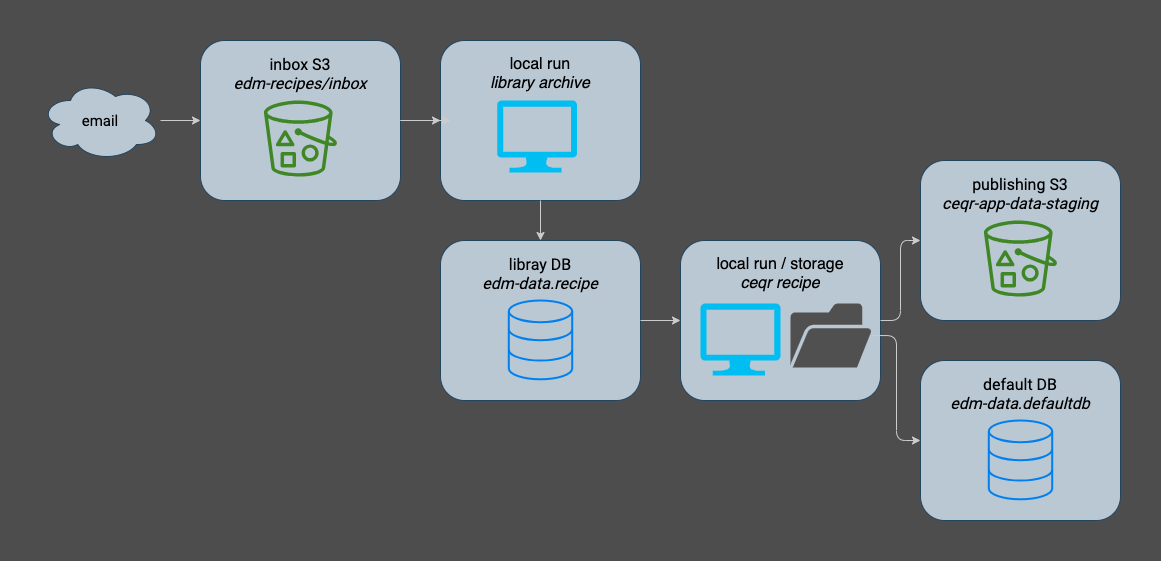

The diagram above was exported from draw.io. Its source (the exported page's mxGraphModel, read from the mxfile embedded in the PNG):
<mxGraphModel dx="963" dy="636" grid="0" gridSize="10" guides="1" tooltips="1" connect="1" arrows="1" fold="1" page="1" pageScale="1" pageWidth="1600" pageHeight="900" background="#4D4D4D" math="0" shadow="0">
  <root>
    <mxCell id="0" />
    <mxCell id="1" parent="0" />
    <mxCell id="335" style="edgeStyle=none;html=1;strokeColor=#CCCCCC;entryX=0;entryY=0.5;entryDx=0;entryDy=0;" parent="1" source="316" edge="1" target="364">
      <mxGeometry relative="1" as="geometry">
        <mxPoint x="320" y="360" as="targetPoint" />
      </mxGeometry>
    </mxCell>
    <mxCell id="316" value="email" style="ellipse;shape=cloud;whiteSpace=wrap;html=1;fontSize=15;fillColor=#bac8d3;strokeColor=#23445d;fontFamily=Roboto;fontSource=https%3A%2F%2Ffonts.googleapis.com%2Fcss%3Ffamily%3DRoboto;" parent="1" vertex="1">
      <mxGeometry x="160" y="360" width="120" height="80" as="geometry" />
    </mxCell>
    <mxCell id="345" value="" style="group;fontFamily=Roboto;fontSource=https%3A%2F%2Ffonts.googleapis.com%2Fcss%3Ffamily%3DRoboto;fontSize=10;" parent="1" vertex="1" connectable="0">
      <mxGeometry x="1040" y="640" width="200" height="160" as="geometry" />
    </mxCell>
    <mxCell id="346" value="default DB&lt;br&gt;&lt;i&gt;edm-data.defaultdb&lt;/i&gt;" style="rounded=1;whiteSpace=wrap;html=1;fontFamily=Roboto;fontSize=16;fontColor=default;align=center;strokeColor=#23445d;fillColor=#bac8d3;fillStyle=solid;verticalAlign=top;spacing=10;fontSource=https%3A%2F%2Ffonts.googleapis.com%2Fcss%3Ffamily%3DRoboto;" parent="345" vertex="1">
      <mxGeometry width="200" height="160" as="geometry" />
    </mxCell>
    <mxCell id="347" value="" style="html=1;verticalLabelPosition=bottom;align=center;labelBackgroundColor=#ffffff;verticalAlign=top;strokeWidth=2;strokeColor=#0080F0;shadow=0;dashed=0;shape=mxgraph.ios7.icons.data;fontSize=16;fontColor=#000000;fillColor=none;fontFamily=Roboto;fontSource=https%3A%2F%2Ffonts.googleapis.com%2Fcss%3Ffamily%3DRoboto;" parent="345" vertex="1">
      <mxGeometry x="68.29268292682923" y="60.00000000000006" width="63.41463414634146" height="78.81" as="geometry" />
    </mxCell>
    <mxCell id="363" value="" style="group;fontFamily=Roboto;fontSource=https%3A%2F%2Ffonts.googleapis.com%2Fcss%3Ffamily%3DRoboto;fontSize=10;" vertex="1" connectable="0" parent="1">
      <mxGeometry x="320" y="319.99999999999994" width="200" height="160" as="geometry" />
    </mxCell>
    <mxCell id="364" value="inbox S3&lt;br&gt;&lt;i&gt;edm-recipes/inbox&lt;/i&gt;" style="rounded=1;whiteSpace=wrap;html=1;fontFamily=Roboto;fontSize=16;fontColor=default;align=center;strokeColor=#23445d;fillColor=#bac8d3;fillStyle=solid;verticalAlign=top;spacing=10;fontSource=https%3A%2F%2Ffonts.googleapis.com%2Fcss%3Ffamily%3DRoboto;" vertex="1" parent="363">
      <mxGeometry width="200" height="160" as="geometry" />
    </mxCell>
    <mxCell id="365" value="" style="sketch=0;outlineConnect=0;fontColor=#232F3E;gradientColor=none;fillColor=#3F8624;strokeColor=none;dashed=0;verticalLabelPosition=bottom;verticalAlign=top;align=center;html=1;fontSize=16;fontStyle=0;aspect=fixed;pointerEvents=1;shape=mxgraph.aws4.bucket_with_objects;fontFamily=Roboto;fontSource=https%3A%2F%2Ffonts.googleapis.com%2Fcss%3Ffamily%3DRoboto;" vertex="1" parent="363">
      <mxGeometry x="63.41463414634143" y="60.000000000000114" width="73.17073170731707" height="76.09756097560975" as="geometry" />
    </mxCell>
    <mxCell id="367" value="" style="group" vertex="1" connectable="0" parent="1">
      <mxGeometry x="560" y="320" width="200" height="160" as="geometry" />
    </mxCell>
    <mxCell id="368" value="local run&lt;br&gt;&lt;i&gt;library archive&lt;/i&gt;" style="rounded=1;whiteSpace=wrap;html=1;fontFamily=Helvetica;fontSize=16;fontColor=default;align=center;strokeColor=#23445d;fillColor=#bac8d3;fillStyle=solid;verticalAlign=top;spacing=10;" vertex="1" parent="367">
      <mxGeometry width="200" height="160" as="geometry" />
    </mxCell>
    <mxCell id="386" value="" style="verticalLabelPosition=bottom;html=1;verticalAlign=top;align=center;strokeColor=none;fillColor=#00BEF2;shape=mxgraph.azure.computer;pointerEvents=1;" vertex="1" parent="367">
      <mxGeometry x="56.589999999999975" y="60.00000000000006" width="80" height="72" as="geometry" />
    </mxCell>
    <mxCell id="370" value="" style="group;fontFamily=Roboto;fontSource=https%3A%2F%2Ffonts.googleapis.com%2Fcss%3Ffamily%3DRoboto;fontSize=10;" vertex="1" connectable="0" parent="1">
      <mxGeometry x="1040" y="439.99999999999994" width="200" height="160" as="geometry" />
    </mxCell>
    <mxCell id="371" value="publishing S3&lt;br&gt;&lt;i&gt;ceqr-app-data-staging&lt;/i&gt;" style="rounded=1;whiteSpace=wrap;html=1;fontFamily=Roboto;fontSize=16;fontColor=default;align=center;strokeColor=#23445d;fillColor=#bac8d3;fillStyle=solid;verticalAlign=top;spacing=10;fontSource=https%3A%2F%2Ffonts.googleapis.com%2Fcss%3Ffamily%3DRoboto;" vertex="1" parent="370">
      <mxGeometry width="200" height="160" as="geometry" />
    </mxCell>
    <mxCell id="372" value="" style="sketch=0;outlineConnect=0;fontColor=#232F3E;gradientColor=none;fillColor=#3F8624;strokeColor=none;dashed=0;verticalLabelPosition=bottom;verticalAlign=top;align=center;html=1;fontSize=16;fontStyle=0;aspect=fixed;pointerEvents=1;shape=mxgraph.aws4.bucket_with_objects;fontFamily=Roboto;fontSource=https%3A%2F%2Ffonts.googleapis.com%2Fcss%3Ffamily%3DRoboto;" vertex="1" parent="370">
      <mxGeometry x="63.41463414634143" y="60.000000000000114" width="73.17073170731707" height="76.09756097560975" as="geometry" />
    </mxCell>
    <mxCell id="373" value="" style="group" vertex="1" connectable="0" parent="1">
      <mxGeometry x="800" y="520" width="231.45999999999998" height="160" as="geometry" />
    </mxCell>
    <mxCell id="374" value="local run / storage&lt;br&gt;&lt;i&gt;ceqr recipe&lt;/i&gt;" style="rounded=1;whiteSpace=wrap;html=1;fontFamily=Helvetica;fontSize=16;fontColor=default;align=center;strokeColor=#23445d;fillColor=#bac8d3;fillStyle=solid;verticalAlign=top;spacing=10;" vertex="1" parent="373">
      <mxGeometry width="200" height="160" as="geometry" />
    </mxCell>
    <mxCell id="379" value="" style="verticalLabelPosition=bottom;html=1;verticalAlign=top;align=center;strokeColor=none;fillColor=#00BEF2;shape=mxgraph.azure.computer;pointerEvents=1;" vertex="1" parent="373">
      <mxGeometry x="20" y="63" width="80" height="72" as="geometry" />
    </mxCell>
    <mxCell id="385" value="" style="sketch=0;pointerEvents=1;shadow=0;dashed=0;html=1;strokeColor=none;fillColor=#505050;labelPosition=center;verticalLabelPosition=bottom;verticalAlign=top;outlineConnect=0;align=center;shape=mxgraph.office.concepts.folder_open;fontSize=16;" vertex="1" parent="373">
      <mxGeometry x="110" y="62.999999999999886" width="81.46" height="64.12" as="geometry" />
    </mxCell>
    <mxCell id="376" value="" style="group;fontFamily=Roboto;fontSource=https%3A%2F%2Ffonts.googleapis.com%2Fcss%3Ffamily%3DRoboto;fontSize=10;" vertex="1" connectable="0" parent="1">
      <mxGeometry x="560" y="520" width="200" height="160" as="geometry" />
    </mxCell>
    <mxCell id="377" value="libray DB&lt;br&gt;&lt;i&gt;edm-data.recipe&lt;/i&gt;" style="rounded=1;whiteSpace=wrap;html=1;fontFamily=Roboto;fontSize=16;fontColor=default;align=center;strokeColor=#23445d;fillColor=#bac8d3;fillStyle=solid;verticalAlign=top;spacing=10;fontSource=https%3A%2F%2Ffonts.googleapis.com%2Fcss%3Ffamily%3DRoboto;" vertex="1" parent="376">
      <mxGeometry width="200" height="160" as="geometry" />
    </mxCell>
    <mxCell id="378" value="" style="html=1;verticalLabelPosition=bottom;align=center;labelBackgroundColor=#ffffff;verticalAlign=top;strokeWidth=2;strokeColor=#0080F0;shadow=0;dashed=0;shape=mxgraph.ios7.icons.data;fontSize=16;fontColor=#000000;fillColor=none;fontFamily=Roboto;fontSource=https%3A%2F%2Ffonts.googleapis.com%2Fcss%3Ffamily%3DRoboto;" vertex="1" parent="376">
      <mxGeometry x="68.29268292682923" y="60.00000000000006" width="63.41463414634146" height="78.81" as="geometry" />
    </mxCell>
    <mxCell id="390" style="edgeStyle=none;shape=connector;rounded=1;html=1;labelBackgroundColor=default;strokeColor=#CCCCCC;fontFamily=Helvetica;fontSize=11;fontColor=default;endArrow=classic;" edge="1" parent="1" source="364">
      <mxGeometry relative="1" as="geometry">
        <mxPoint x="570" y="400" as="targetPoint" />
      </mxGeometry>
    </mxCell>
    <mxCell id="392" style="edgeStyle=none;shape=connector;rounded=1;html=1;labelBackgroundColor=default;strokeColor=#CCCCCC;fontFamily=Helvetica;fontSize=11;fontColor=default;endArrow=classic;" edge="1" parent="1" source="368">
      <mxGeometry relative="1" as="geometry">
        <mxPoint x="660" y="520" as="targetPoint" />
      </mxGeometry>
    </mxCell>
    <mxCell id="393" style="edgeStyle=none;shape=connector;rounded=1;html=1;entryX=0;entryY=0.5;entryDx=0;entryDy=0;labelBackgroundColor=default;strokeColor=#CCCCCC;fontFamily=Helvetica;fontSize=11;fontColor=default;endArrow=classic;" edge="1" parent="1" source="377" target="374">
      <mxGeometry relative="1" as="geometry" />
    </mxCell>
    <mxCell id="395" style="edgeStyle=elbowEdgeStyle;shape=connector;rounded=1;html=1;entryX=0;entryY=0.5;entryDx=0;entryDy=0;labelBackgroundColor=default;strokeColor=#CCCCCC;fontFamily=Helvetica;fontSize=11;fontColor=default;endArrow=classic;" edge="1" parent="1" source="374" target="371">
      <mxGeometry relative="1" as="geometry" />
    </mxCell>
    <mxCell id="396" style="edgeStyle=elbowEdgeStyle;shape=connector;rounded=1;html=1;entryX=0;entryY=0.5;entryDx=0;entryDy=0;labelBackgroundColor=default;strokeColor=#CCCCCC;fontFamily=Helvetica;fontSize=11;fontColor=default;endArrow=classic;" edge="1" parent="1" source="385" target="346">
      <mxGeometry relative="1" as="geometry" />
    </mxCell>
    <mxCell id="397" style="edgeStyle=orthogonalEdgeStyle;shape=connector;rounded=1;html=1;labelBackgroundColor=default;strokeColor=#CCCCCC;fontFamily=Helvetica;fontSize=11;fontColor=default;endArrow=classic;" edge="1" parent="1" source="364">
      <mxGeometry relative="1" as="geometry">
        <mxPoint x="560" y="400" as="targetPoint" />
      </mxGeometry>
    </mxCell>
  </root>
</mxGraphModel>